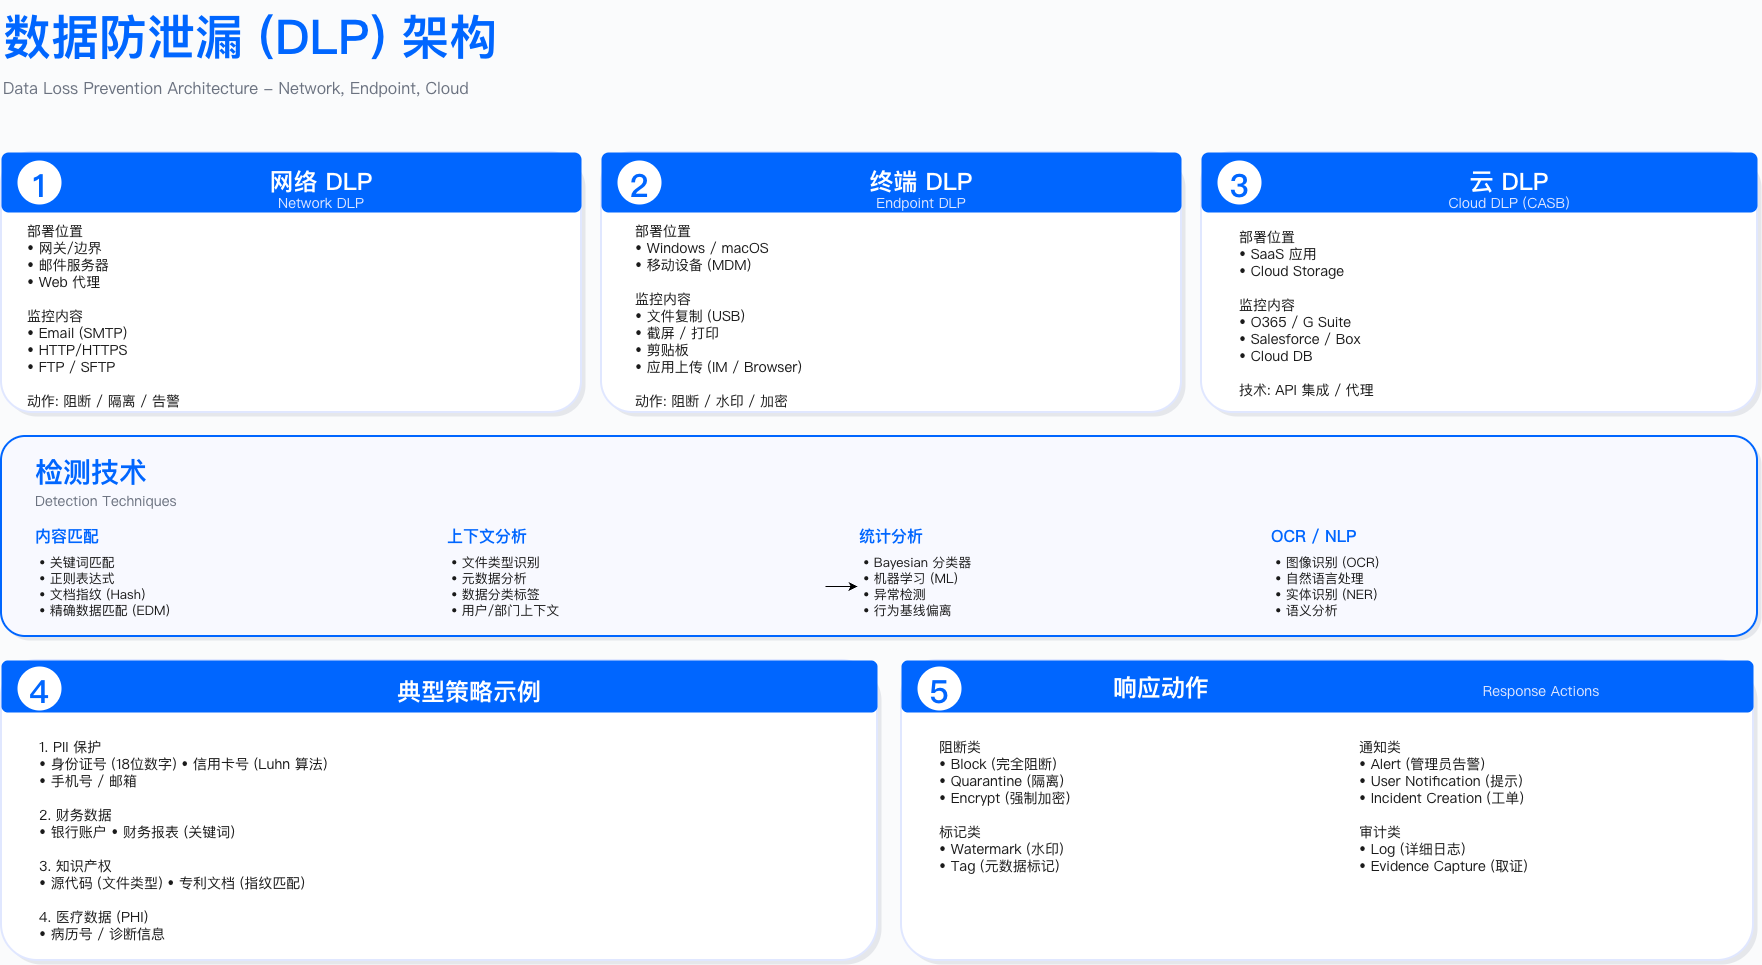

The diagram above was exported from draw.io. Its source (the exported page's mxGraphModel, read from the mxfile embedded in the PNG):
<mxGraphModel dx="2109" dy="1135" grid="1" gridSize="10" guides="1" tooltips="1" connect="1" arrows="1" fold="1" page="1" pageScale="1" pageWidth="1920" pageHeight="1080" background="#FAFBFC" math="0" shadow="0">
  <root>
    <mxCell id="0" />
    <mxCell id="1" parent="0" />
    <mxCell id="title" value="数据防泄漏 (DLP) 架构" style="text;fontSize=48;fontStyle=1;fontColor=#0066FF;fontFamily=PingFang SC,Microsoft YaHei,Noto Sans SC,sans-serif;align=left;" parent="1" vertex="1">
      <mxGeometry x="80" y="48" width="800" height="60" as="geometry" />
    </mxCell>
    <mxCell id="subtitle" value="Data Loss Prevention Architecture - Network, Endpoint, Cloud" style="text;fontSize=16;fontColor=#6B7280;fontFamily=Inter;align=left;" parent="1" vertex="1">
      <mxGeometry x="80" y="120" width="900" height="30" as="geometry" />
    </mxCell>
    <mxCell id="type1-shadow" value="" style="rounded=1;fillColor=#E5E7EB;strokeColor=NONE;arcSize=12;" parent="1" vertex="1">
      <mxGeometry x="84" y="204" width="580" height="260" as="geometry" />
    </mxCell>
    <mxCell id="type1-bg" value="" style="rounded=1;fillColor=#FFFFFF;strokeColor=#E0E7FF;strokeWidth=2;arcSize=12;" parent="1" vertex="1">
      <mxGeometry x="80" y="200" width="580" height="260" as="geometry" />
    </mxCell>
    <mxCell id="type1-header" value="" style="rounded=1;fillColor=#0066FF;strokeColor=NONE;arcSize=12;" parent="1" vertex="1">
      <mxGeometry x="80" y="200" width="580" height="60" as="geometry" />
    </mxCell>
    <mxCell id="type1-number" value="1" style="ellipse;fillColor=#FFFFFF;strokeColor=NONE;fontColor=#0066FF;fontSize=32;fontStyle=1;fontFamily=Inter;" parent="1" vertex="1">
      <mxGeometry x="96" y="208" width="44" height="44" as="geometry" />
    </mxCell>
    <mxCell id="type1-title" value="网络 DLP" style="text;fontSize=24;fontStyle=1;fontColor=#FFFFFF;fontFamily=PingFang SC,Microsoft YaHei,Noto Sans SC,sans-serif;align=center;" parent="1" vertex="1">
      <mxGeometry x="160" y="208" width="480" height="24" as="geometry" />
    </mxCell>
    <mxCell id="type1-subtitle" value="Network DLP" style="text;fontSize=14;fontColor=#E0E7FF;fontFamily=Inter;align=center;" parent="1" vertex="1">
      <mxGeometry x="160" y="236" width="480" height="18" as="geometry" />
    </mxCell>
    <mxCell id="type1-content" value="部署位置&#10;• 网关/边界&#10;• 邮件服务器&#10;• Web 代理&#10;&#10;监控内容&#10;• Email (SMTP)&#10;• HTTP/HTTPS&#10;• FTP / SFTP&#10;&#10;动作: 阻断 / 隔离 / 告警" style="text;fontSize=14;fontColor=#1A1A1A;fontFamily=PingFang SC,Microsoft YaHei,Noto Sans SC,sans-serif;align=left;spacingLeft=20;spacingTop=4;" parent="1" vertex="1">
      <mxGeometry x="84" y="260" width="544" height="158" as="geometry" />
    </mxCell>
    <mxCell id="type2-shadow" value="" style="rounded=1;fillColor=#E5E7EB;strokeColor=NONE;arcSize=12;" parent="1" vertex="1">
      <mxGeometry x="684" y="204" width="580" height="260" as="geometry" />
    </mxCell>
    <mxCell id="type2-bg" value="" style="rounded=1;fillColor=#FFFFFF;strokeColor=#E0E7FF;strokeWidth=2;arcSize=12;" parent="1" vertex="1">
      <mxGeometry x="680" y="200" width="580" height="260" as="geometry" />
    </mxCell>
    <mxCell id="type2-header" value="" style="rounded=1;fillColor=#0066FF;strokeColor=NONE;arcSize=12;" parent="1" vertex="1">
      <mxGeometry x="680" y="200" width="580" height="60" as="geometry" />
    </mxCell>
    <mxCell id="type2-number" value="2" style="ellipse;fillColor=#FFFFFF;strokeColor=NONE;fontColor=#0066FF;fontSize=32;fontStyle=1;fontFamily=Inter;" parent="1" vertex="1">
      <mxGeometry x="696" y="208" width="44" height="44" as="geometry" />
    </mxCell>
    <mxCell id="type2-title" value="终端 DLP" style="text;fontSize=24;fontStyle=1;fontColor=#FFFFFF;fontFamily=PingFang SC,Microsoft YaHei,Noto Sans SC,sans-serif;align=center;" parent="1" vertex="1">
      <mxGeometry x="760" y="208" width="480" height="24" as="geometry" />
    </mxCell>
    <mxCell id="type2-subtitle" value="Endpoint DLP" style="text;fontSize=14;fontColor=#E0E7FF;fontFamily=Inter;align=center;" parent="1" vertex="1">
      <mxGeometry x="760" y="236" width="480" height="18" as="geometry" />
    </mxCell>
    <mxCell id="type2-content" value="部署位置&#10;• Windows / macOS&#10;• 移动设备 (MDM)&#10;&#10;监控内容&#10;• 文件复制 (USB)&#10;• 截屏 / 打印&#10;• 剪贴板&#10;• 应用上传 (IM / Browser)&#10;&#10;动作: 阻断 / 水印 / 加密" style="text;fontSize=14;fontColor=#1A1A1A;fontFamily=PingFang SC,Microsoft YaHei,Noto Sans SC,sans-serif;align=left;spacingLeft=20;spacingTop=4;" parent="1" vertex="1">
      <mxGeometry x="692" y="260" width="558" height="200" as="geometry" />
    </mxCell>
    <mxCell id="type3-shadow" value="" style="rounded=1;fillColor=#E5E7EB;strokeColor=NONE;arcSize=12;" parent="1" vertex="1">
      <mxGeometry x="1284" y="204" width="556" height="260" as="geometry" />
    </mxCell>
    <mxCell id="type3-bg" value="" style="rounded=1;fillColor=#FFFFFF;strokeColor=#E0E7FF;strokeWidth=2;arcSize=12;" parent="1" vertex="1">
      <mxGeometry x="1280" y="200" width="556" height="260" as="geometry" />
    </mxCell>
    <mxCell id="type3-header" value="" style="rounded=1;fillColor=#0066FF;strokeColor=NONE;arcSize=12;" parent="1" vertex="1">
      <mxGeometry x="1280" y="200" width="556" height="60" as="geometry" />
    </mxCell>
    <mxCell id="type3-number" value="3" style="ellipse;fillColor=#FFFFFF;strokeColor=NONE;fontColor=#0066FF;fontSize=32;fontStyle=1;fontFamily=Inter;" parent="1" vertex="1">
      <mxGeometry x="1296" y="208" width="44" height="44" as="geometry" />
    </mxCell>
    <mxCell id="type3-title" value="云 DLP" style="text;fontSize=24;fontStyle=1;fontColor=#FFFFFF;fontFamily=PingFang SC,Microsoft YaHei,Noto Sans SC,sans-serif;align=center;" parent="1" vertex="1">
      <mxGeometry x="1360" y="208" width="456" height="24" as="geometry" />
    </mxCell>
    <mxCell id="type3-subtitle" value="Cloud DLP (CASB)" style="text;fontSize=14;fontColor=#E0E7FF;fontFamily=Inter;align=center;" parent="1" vertex="1">
      <mxGeometry x="1360" y="236" width="456" height="18" as="geometry" />
    </mxCell>
    <mxCell id="type3-content" value="部署位置&#10;• SaaS 应用&#10;• Cloud Storage&#10;&#10;监控内容&#10;• O365 / G Suite&#10;• Salesforce / Box&#10;• Cloud DB&#10;&#10;技术: API 集成 / 代理" style="text;fontSize=14;fontColor=#1A1A1A;fontFamily=PingFang SC,Microsoft YaHei,Noto Sans SC,sans-serif;align=left;spacingLeft=20;spacingTop=4;" parent="1" vertex="1">
      <mxGeometry x="1296" y="266" width="524" height="188" as="geometry" />
    </mxCell>
    <mxCell id="detect-shadow" value="" style="rounded=1;fillColor=#E5E7EB;strokeColor=NONE;arcSize=12;" parent="1" vertex="1">
      <mxGeometry x="84" y="488" width="1756" height="200" as="geometry" />
    </mxCell>
    <mxCell id="detect-bg" value="" style="rounded=1;fillColor=#F8F9FF;strokeColor=#0066FF;strokeWidth=2;arcSize=12;" parent="1" vertex="1">
      <mxGeometry x="80" y="484" width="1756" height="200" as="geometry" />
    </mxCell>
    <mxCell id="detect-title" value="检测技术" style="text;fontSize=28;fontStyle=1;fontColor=#0066FF;fontFamily=PingFang SC,Microsoft YaHei,Noto Sans SC,sans-serif;align=left;" parent="1" vertex="1">
      <mxGeometry x="112" y="496" width="200" height="36" as="geometry" />
    </mxCell>
    <mxCell id="detect-subtitle" value="Detection Techniques" style="text;fontSize=14;fontColor=#6B7280;fontFamily=Inter;align=left;" parent="1" vertex="1">
      <mxGeometry x="112" y="534" width="300" height="20" as="geometry" />
    </mxCell>
    <mxCell id="detect-col1-title" value="内容匹配" style="text;fontSize=16;fontStyle=1;fontColor=#0066FF;fontFamily=PingFang SC,Microsoft YaHei,Noto Sans SC,sans-serif;align=left;" parent="1" vertex="1">
      <mxGeometry x="112" y="568" width="380" height="22" as="geometry" />
    </mxCell>
    <mxCell id="detect-col1-items" value="• 关键词匹配&#10;• 正则表达式&#10;• 文档指纹 (Hash)&#10;• 精确数据匹配 (EDM)" style="text;fontSize=13;fontColor=#1A1A1A;fontFamily=PingFang SC,Microsoft YaHei,Noto Sans SC,sans-serif;align=left;spacingLeft=4;" parent="1" vertex="1">
      <mxGeometry x="112" y="596" width="380" height="76" as="geometry" />
    </mxCell>
    <mxCell id="detect-col2-title" value="上下文分析" style="text;fontSize=16;fontStyle=1;fontColor=#0066FF;fontFamily=PingFang SC,Microsoft YaHei,Noto Sans SC,sans-serif;align=left;" parent="1" vertex="1">
      <mxGeometry x="524" y="568" width="380" height="22" as="geometry" />
    </mxCell>
    <mxCell id="3Hr_zhWPv9LAnRzGwH2o-1" value="" style="edgeStyle=orthogonalEdgeStyle;rounded=0;orthogonalLoop=1;jettySize=auto;html=1;" edge="1" parent="1" source="detect-col2-items" target="detect-col3-items">
      <mxGeometry relative="1" as="geometry" />
    </mxCell>
    <mxCell id="detect-col2-items" value="• 文件类型识别&#10;• 元数据分析&#10;• 数据分类标签&#10;• 用户/部门上下文" style="text;fontSize=13;fontColor=#1A1A1A;fontFamily=PingFang SC,Microsoft YaHei,Noto Sans SC,sans-serif;align=left;spacingLeft=4;" parent="1" vertex="1">
      <mxGeometry x="524" y="596" width="380" height="76" as="geometry" />
    </mxCell>
    <mxCell id="detect-col3-title" value="统计分析" style="text;fontSize=16;fontStyle=1;fontColor=#0066FF;fontFamily=PingFang SC,Microsoft YaHei,Noto Sans SC,sans-serif;align=left;" parent="1" vertex="1">
      <mxGeometry x="936" y="568" width="380" height="22" as="geometry" />
    </mxCell>
    <mxCell id="detect-col3-items" value="• Bayesian 分类器&#10;• 机器学习 (ML)&#10;• 异常检测&#10;• 行为基线偏离" style="text;fontSize=13;fontColor=#1A1A1A;fontFamily=PingFang SC,Microsoft YaHei,Noto Sans SC,sans-serif;align=left;spacingLeft=4;" parent="1" vertex="1">
      <mxGeometry x="936" y="596" width="380" height="76" as="geometry" />
    </mxCell>
    <mxCell id="detect-col4-title" value="OCR / NLP" style="text;fontSize=16;fontStyle=1;fontColor=#0066FF;fontFamily=Inter;align=left;" parent="1" vertex="1">
      <mxGeometry x="1348" y="568" width="380" height="22" as="geometry" />
    </mxCell>
    <mxCell id="detect-col4-items" value="• 图像识别 (OCR)&#10;• 自然语言处理&#10;• 实体识别 (NER)&#10;• 语义分析" style="text;fontSize=13;fontColor=#1A1A1A;fontFamily=PingFang SC,Microsoft YaHei,Noto Sans SC,sans-serif;align=left;spacingLeft=4;" parent="1" vertex="1">
      <mxGeometry x="1348" y="596" width="380" height="76" as="geometry" />
    </mxCell>
    <mxCell id="policy-shadow" value="" style="rounded=1;fillColor=#E5E7EB;strokeColor=NONE;arcSize=12;" parent="1" vertex="1">
      <mxGeometry x="84" y="712" width="876" height="300" as="geometry" />
    </mxCell>
    <mxCell id="policy-bg" value="" style="rounded=1;fillColor=#FFFFFF;strokeColor=#E0E7FF;strokeWidth=2;arcSize=12;" parent="1" vertex="1">
      <mxGeometry x="80" y="708" width="876" height="300" as="geometry" />
    </mxCell>
    <mxCell id="policy-header" value="" style="rounded=1;fillColor=#0066FF;strokeColor=NONE;arcSize=12;" parent="1" vertex="1">
      <mxGeometry x="80" y="708" width="876" height="52" as="geometry" />
    </mxCell>
    <mxCell id="policy-number" value="4" style="ellipse;fillColor=#FFFFFF;strokeColor=NONE;fontColor=#0066FF;fontSize=32;fontStyle=1;fontFamily=Inter;" parent="1" vertex="1">
      <mxGeometry x="96" y="714" width="44" height="44" as="geometry" />
    </mxCell>
    <mxCell id="policy-title" value="典型策略示例" style="text;fontSize=24;fontStyle=1;fontColor=#FFFFFF;fontFamily=PingFang SC,Microsoft YaHei,Noto Sans SC,sans-serif;align=center;" parent="1" vertex="1">
      <mxGeometry x="160" y="718" width="776" height="36" as="geometry" />
    </mxCell>
    <mxCell id="policy-content" value="1. PII 保护&#10;   • 身份证号 (18位数字) • 信用卡号 (Luhn 算法)&#10;   • 手机号 / 邮箱&#10;&#10;2. 财务数据&#10;   • 银行账户 • 财务报表 (关键词)&#10;&#10;3. 知识产权&#10;   • 源代码 (文件类型) • 专利文档 (指纹匹配)&#10;&#10;4. 医疗数据 (PHI)&#10;   • 病历号 / 诊断信息" style="text;fontSize=14;fontColor=#1A1A1A;fontFamily=PingFang SC,Microsoft YaHei,Noto Sans SC,sans-serif;align=left;spacingLeft=20;spacingTop=12;" parent="1" vertex="1">
      <mxGeometry x="96" y="768" width="614" height="232" as="geometry" />
    </mxCell>
    <mxCell id="response-shadow" value="" style="rounded=1;fillColor=#E5E7EB;strokeColor=NONE;arcSize=12;" parent="1" vertex="1">
      <mxGeometry x="984" y="712" width="852" height="300" as="geometry" />
    </mxCell>
    <mxCell id="response-bg" value="" style="rounded=1;fillColor=#FFFFFF;strokeColor=#E0E7FF;strokeWidth=2;arcSize=12;" parent="1" vertex="1">
      <mxGeometry x="980" y="708" width="852" height="300" as="geometry" />
    </mxCell>
    <mxCell id="response-header" value="" style="rounded=1;fillColor=#0066FF;strokeColor=NONE;arcSize=12;" parent="1" vertex="1">
      <mxGeometry x="980" y="708" width="852" height="52" as="geometry" />
    </mxCell>
    <mxCell id="response-number" value="5" style="ellipse;fillColor=#FFFFFF;strokeColor=NONE;fontColor=#0066FF;fontSize=32;fontStyle=1;fontFamily=Inter;" parent="1" vertex="1">
      <mxGeometry x="996" y="714" width="44" height="44" as="geometry" />
    </mxCell>
    <mxCell id="response-title" value="响应动作" style="text;fontSize=24;fontStyle=1;fontColor=#FFFFFF;fontFamily=PingFang SC,Microsoft YaHei,Noto Sans SC,sans-serif;align=center;" parent="1" vertex="1">
      <mxGeometry x="1060" y="714" width="360" height="36" as="geometry" />
    </mxCell>
    <mxCell id="response-subtitle" value="Response Actions" style="text;fontSize=14;fontColor=#E0E7FF;fontFamily=Inter;align=center;" parent="1" vertex="1">
      <mxGeometry x="1440" y="724" width="360" height="20" as="geometry" />
    </mxCell>
    <mxCell id="response-col1" value="阻断类&#10;• Block (完全阻断)&#10;• Quarantine (隔离)&#10;• Encrypt (强制加密)&#10;&#10;标记类&#10;• Watermark (水印)&#10;• Tag (元数据标记)" style="text;fontSize=14;fontColor=#1A1A1A;fontFamily=PingFang SC,Microsoft YaHei,Noto Sans SC,sans-serif;align=left;spacingLeft=20;spacingTop=12;" parent="1" vertex="1">
      <mxGeometry x="996" y="768" width="396" height="224" as="geometry" />
    </mxCell>
    <mxCell id="response-col2" value="通知类&#10;• Alert (管理员告警)&#10;• User Notification (提示)&#10;• Incident Creation (工单)&#10;&#10;审计类&#10;• Log (详细日志)&#10;• Evidence Capture (取证)" style="text;fontSize=14;fontColor=#1A1A1A;fontFamily=PingFang SC,Microsoft YaHei,Noto Sans SC,sans-serif;align=left;spacingLeft=20;spacingTop=12;" parent="1" vertex="1">
      <mxGeometry x="1416" y="768" width="396" height="224" as="geometry" />
    </mxCell>
  </root>
</mxGraphModel>